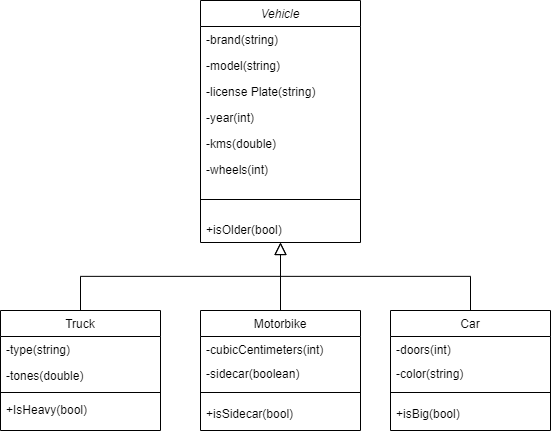

The diagram above was exported from draw.io. Its source (the exported page's mxGraphModel, read from the mxfile embedded in the PNG):
<mxGraphModel dx="306" dy="425" grid="1" gridSize="10" guides="1" tooltips="1" connect="1" arrows="1" fold="1" page="1" pageScale="1" pageWidth="827" pageHeight="1169" math="0" shadow="0">
  <root>
    <mxCell id="WIyWlLk6GJQsqaUBKTNV-0" />
    <mxCell id="WIyWlLk6GJQsqaUBKTNV-1" parent="WIyWlLk6GJQsqaUBKTNV-0" />
    <mxCell id="zkfFHV4jXpPFQw0GAbJ--0" value="Vehicle" style="swimlane;fontStyle=2;align=center;verticalAlign=top;childLayout=stackLayout;horizontal=1;startSize=26;horizontalStack=0;resizeParent=1;resizeLast=0;collapsible=1;marginBottom=0;rounded=0;shadow=0;strokeWidth=1;" parent="WIyWlLk6GJQsqaUBKTNV-1" vertex="1">
      <mxGeometry x="230" y="50" width="160" height="242" as="geometry">
        <mxRectangle x="230" y="140" width="160" height="26" as="alternateBounds" />
      </mxGeometry>
    </mxCell>
    <mxCell id="zkfFHV4jXpPFQw0GAbJ--1" value="-brand(string)" style="text;align=left;verticalAlign=top;spacingLeft=4;spacingRight=4;overflow=hidden;rotatable=0;points=[[0,0.5],[1,0.5]];portConstraint=eastwest;" parent="zkfFHV4jXpPFQw0GAbJ--0" vertex="1">
      <mxGeometry y="26" width="160" height="26" as="geometry" />
    </mxCell>
    <mxCell id="zkfFHV4jXpPFQw0GAbJ--2" value="-model(string)" style="text;align=left;verticalAlign=top;spacingLeft=4;spacingRight=4;overflow=hidden;rotatable=0;points=[[0,0.5],[1,0.5]];portConstraint=eastwest;rounded=0;shadow=0;html=0;" parent="zkfFHV4jXpPFQw0GAbJ--0" vertex="1">
      <mxGeometry y="52" width="160" height="26" as="geometry" />
    </mxCell>
    <mxCell id="zkfFHV4jXpPFQw0GAbJ--3" value="-license Plate(string)" style="text;align=left;verticalAlign=top;spacingLeft=4;spacingRight=4;overflow=hidden;rotatable=0;points=[[0,0.5],[1,0.5]];portConstraint=eastwest;rounded=0;shadow=0;html=0;" parent="zkfFHV4jXpPFQw0GAbJ--0" vertex="1">
      <mxGeometry y="78" width="160" height="26" as="geometry" />
    </mxCell>
    <mxCell id="tldqgSLgVCrOlpfnfJGS-0" value="-year(int)" style="text;align=left;verticalAlign=top;spacingLeft=4;spacingRight=4;overflow=hidden;rotatable=0;points=[[0,0.5],[1,0.5]];portConstraint=eastwest;rounded=0;shadow=0;html=0;" vertex="1" parent="zkfFHV4jXpPFQw0GAbJ--0">
      <mxGeometry y="104" width="160" height="26" as="geometry" />
    </mxCell>
    <mxCell id="tldqgSLgVCrOlpfnfJGS-1" value="-kms(double)" style="text;align=left;verticalAlign=top;spacingLeft=4;spacingRight=4;overflow=hidden;rotatable=0;points=[[0,0.5],[1,0.5]];portConstraint=eastwest;rounded=0;shadow=0;html=0;" vertex="1" parent="zkfFHV4jXpPFQw0GAbJ--0">
      <mxGeometry y="130" width="160" height="26" as="geometry" />
    </mxCell>
    <mxCell id="tldqgSLgVCrOlpfnfJGS-19" value="-wheels(int)" style="text;align=left;verticalAlign=top;spacingLeft=4;spacingRight=4;overflow=hidden;rotatable=0;points=[[0,0.5],[1,0.5]];portConstraint=eastwest;rounded=0;shadow=0;html=0;" vertex="1" parent="zkfFHV4jXpPFQw0GAbJ--0">
      <mxGeometry y="156" width="160" height="26" as="geometry" />
    </mxCell>
    <mxCell id="zkfFHV4jXpPFQw0GAbJ--4" value="" style="line;html=1;strokeWidth=1;align=left;verticalAlign=middle;spacingTop=-1;spacingLeft=3;spacingRight=3;rotatable=0;labelPosition=right;points=[];portConstraint=eastwest;" parent="zkfFHV4jXpPFQw0GAbJ--0" vertex="1">
      <mxGeometry y="182" width="160" height="34" as="geometry" />
    </mxCell>
    <mxCell id="tldqgSLgVCrOlpfnfJGS-4" value="+isOlder(bool)" style="text;align=left;verticalAlign=top;spacingLeft=4;spacingRight=4;overflow=hidden;rotatable=0;points=[[0,0.5],[1,0.5]];portConstraint=eastwest;rounded=0;shadow=0;html=0;" vertex="1" parent="zkfFHV4jXpPFQw0GAbJ--0">
      <mxGeometry y="216" width="160" height="26" as="geometry" />
    </mxCell>
    <mxCell id="zkfFHV4jXpPFQw0GAbJ--6" value="Truck" style="swimlane;fontStyle=0;align=center;verticalAlign=top;childLayout=stackLayout;horizontal=1;startSize=26;horizontalStack=0;resizeParent=1;resizeLast=0;collapsible=1;marginBottom=0;rounded=0;shadow=0;strokeWidth=1;" parent="WIyWlLk6GJQsqaUBKTNV-1" vertex="1">
      <mxGeometry x="30" y="360" width="160" height="120" as="geometry">
        <mxRectangle x="130" y="380" width="160" height="26" as="alternateBounds" />
      </mxGeometry>
    </mxCell>
    <mxCell id="zkfFHV4jXpPFQw0GAbJ--7" value="-type(string)" style="text;align=left;verticalAlign=top;spacingLeft=4;spacingRight=4;overflow=hidden;rotatable=0;points=[[0,0.5],[1,0.5]];portConstraint=eastwest;" parent="zkfFHV4jXpPFQw0GAbJ--6" vertex="1">
      <mxGeometry y="26" width="160" height="26" as="geometry" />
    </mxCell>
    <mxCell id="zkfFHV4jXpPFQw0GAbJ--8" value="-tones(double)" style="text;align=left;verticalAlign=top;spacingLeft=4;spacingRight=4;overflow=hidden;rotatable=0;points=[[0,0.5],[1,0.5]];portConstraint=eastwest;rounded=0;shadow=0;html=0;" parent="zkfFHV4jXpPFQw0GAbJ--6" vertex="1">
      <mxGeometry y="52" width="160" height="26" as="geometry" />
    </mxCell>
    <mxCell id="zkfFHV4jXpPFQw0GAbJ--9" value="" style="line;html=1;strokeWidth=1;align=left;verticalAlign=middle;spacingTop=-1;spacingLeft=3;spacingRight=3;rotatable=0;labelPosition=right;points=[];portConstraint=eastwest;" parent="zkfFHV4jXpPFQw0GAbJ--6" vertex="1">
      <mxGeometry y="78" width="160" height="8" as="geometry" />
    </mxCell>
    <mxCell id="zkfFHV4jXpPFQw0GAbJ--10" value="+IsHeavy(bool)" style="text;align=left;verticalAlign=top;spacingLeft=4;spacingRight=4;overflow=hidden;rotatable=0;points=[[0,0.5],[1,0.5]];portConstraint=eastwest;fontStyle=0" parent="zkfFHV4jXpPFQw0GAbJ--6" vertex="1">
      <mxGeometry y="86" width="160" height="26" as="geometry" />
    </mxCell>
    <mxCell id="zkfFHV4jXpPFQw0GAbJ--12" value="" style="endArrow=block;endSize=10;endFill=0;shadow=0;strokeWidth=1;rounded=0;edgeStyle=elbowEdgeStyle;elbow=vertical;" parent="WIyWlLk6GJQsqaUBKTNV-1" source="zkfFHV4jXpPFQw0GAbJ--6" target="zkfFHV4jXpPFQw0GAbJ--0" edge="1">
      <mxGeometry width="160" relative="1" as="geometry">
        <mxPoint x="200" y="203" as="sourcePoint" />
        <mxPoint x="200" y="203" as="targetPoint" />
      </mxGeometry>
    </mxCell>
    <mxCell id="zkfFHV4jXpPFQw0GAbJ--13" value="Car" style="swimlane;fontStyle=0;align=center;verticalAlign=top;childLayout=stackLayout;horizontal=1;startSize=26;horizontalStack=0;resizeParent=1;resizeLast=0;collapsible=1;marginBottom=0;rounded=0;shadow=0;strokeWidth=1;" parent="WIyWlLk6GJQsqaUBKTNV-1" vertex="1">
      <mxGeometry x="420" y="360" width="160" height="120" as="geometry">
        <mxRectangle x="340" y="380" width="170" height="26" as="alternateBounds" />
      </mxGeometry>
    </mxCell>
    <mxCell id="zkfFHV4jXpPFQw0GAbJ--14" value="-doors(int)" style="text;align=left;verticalAlign=top;spacingLeft=4;spacingRight=4;overflow=hidden;rotatable=0;points=[[0,0.5],[1,0.5]];portConstraint=eastwest;" parent="zkfFHV4jXpPFQw0GAbJ--13" vertex="1">
      <mxGeometry y="26" width="160" height="24" as="geometry" />
    </mxCell>
    <mxCell id="tldqgSLgVCrOlpfnfJGS-8" value="-color(string)" style="text;align=left;verticalAlign=top;spacingLeft=4;spacingRight=4;overflow=hidden;rotatable=0;points=[[0,0.5],[1,0.5]];portConstraint=eastwest;" vertex="1" parent="zkfFHV4jXpPFQw0GAbJ--13">
      <mxGeometry y="50" width="160" height="24" as="geometry" />
    </mxCell>
    <mxCell id="zkfFHV4jXpPFQw0GAbJ--15" value="" style="line;html=1;strokeWidth=1;align=left;verticalAlign=middle;spacingTop=-1;spacingLeft=3;spacingRight=3;rotatable=0;labelPosition=right;points=[];portConstraint=eastwest;" parent="zkfFHV4jXpPFQw0GAbJ--13" vertex="1">
      <mxGeometry y="74" width="160" height="16" as="geometry" />
    </mxCell>
    <mxCell id="tldqgSLgVCrOlpfnfJGS-13" value="+isBig(bool)" style="text;align=left;verticalAlign=top;spacingLeft=4;spacingRight=4;overflow=hidden;rotatable=0;points=[[0,0.5],[1,0.5]];portConstraint=eastwest;" vertex="1" parent="zkfFHV4jXpPFQw0GAbJ--13">
      <mxGeometry y="90" width="160" height="24" as="geometry" />
    </mxCell>
    <mxCell id="zkfFHV4jXpPFQw0GAbJ--16" value="" style="endArrow=block;endSize=10;endFill=0;shadow=0;strokeWidth=1;rounded=0;edgeStyle=elbowEdgeStyle;elbow=vertical;" parent="WIyWlLk6GJQsqaUBKTNV-1" source="zkfFHV4jXpPFQw0GAbJ--13" target="zkfFHV4jXpPFQw0GAbJ--0" edge="1">
      <mxGeometry width="160" relative="1" as="geometry">
        <mxPoint x="210" y="373" as="sourcePoint" />
        <mxPoint x="310" y="271" as="targetPoint" />
      </mxGeometry>
    </mxCell>
    <mxCell id="tldqgSLgVCrOlpfnfJGS-14" value="Motorbike" style="swimlane;fontStyle=0;align=center;verticalAlign=top;childLayout=stackLayout;horizontal=1;startSize=26;horizontalStack=0;resizeParent=1;resizeLast=0;collapsible=1;marginBottom=0;rounded=0;shadow=0;strokeWidth=1;" vertex="1" parent="WIyWlLk6GJQsqaUBKTNV-1">
      <mxGeometry x="230" y="360" width="160" height="120" as="geometry">
        <mxRectangle x="340" y="380" width="170" height="26" as="alternateBounds" />
      </mxGeometry>
    </mxCell>
    <mxCell id="tldqgSLgVCrOlpfnfJGS-15" value="-cubicCentimeters(int)" style="text;align=left;verticalAlign=top;spacingLeft=4;spacingRight=4;overflow=hidden;rotatable=0;points=[[0,0.5],[1,0.5]];portConstraint=eastwest;" vertex="1" parent="tldqgSLgVCrOlpfnfJGS-14">
      <mxGeometry y="26" width="160" height="24" as="geometry" />
    </mxCell>
    <mxCell id="tldqgSLgVCrOlpfnfJGS-16" value="-sidecar(boolean)" style="text;align=left;verticalAlign=top;spacingLeft=4;spacingRight=4;overflow=hidden;rotatable=0;points=[[0,0.5],[1,0.5]];portConstraint=eastwest;" vertex="1" parent="tldqgSLgVCrOlpfnfJGS-14">
      <mxGeometry y="50" width="160" height="24" as="geometry" />
    </mxCell>
    <mxCell id="tldqgSLgVCrOlpfnfJGS-17" value="" style="line;html=1;strokeWidth=1;align=left;verticalAlign=middle;spacingTop=-1;spacingLeft=3;spacingRight=3;rotatable=0;labelPosition=right;points=[];portConstraint=eastwest;" vertex="1" parent="tldqgSLgVCrOlpfnfJGS-14">
      <mxGeometry y="74" width="160" height="16" as="geometry" />
    </mxCell>
    <mxCell id="tldqgSLgVCrOlpfnfJGS-18" value="+isSidecar(bool)" style="text;align=left;verticalAlign=top;spacingLeft=4;spacingRight=4;overflow=hidden;rotatable=0;points=[[0,0.5],[1,0.5]];portConstraint=eastwest;" vertex="1" parent="tldqgSLgVCrOlpfnfJGS-14">
      <mxGeometry y="90" width="160" height="24" as="geometry" />
    </mxCell>
    <mxCell id="tldqgSLgVCrOlpfnfJGS-22" value="" style="endArrow=none;html=1;rounded=0;exitX=0.5;exitY=0;exitDx=0;exitDy=0;" edge="1" parent="WIyWlLk6GJQsqaUBKTNV-1" source="tldqgSLgVCrOlpfnfJGS-14">
      <mxGeometry width="50" height="50" relative="1" as="geometry">
        <mxPoint x="240" y="390" as="sourcePoint" />
        <mxPoint x="310" y="320" as="targetPoint" />
      </mxGeometry>
    </mxCell>
  </root>
</mxGraphModel>